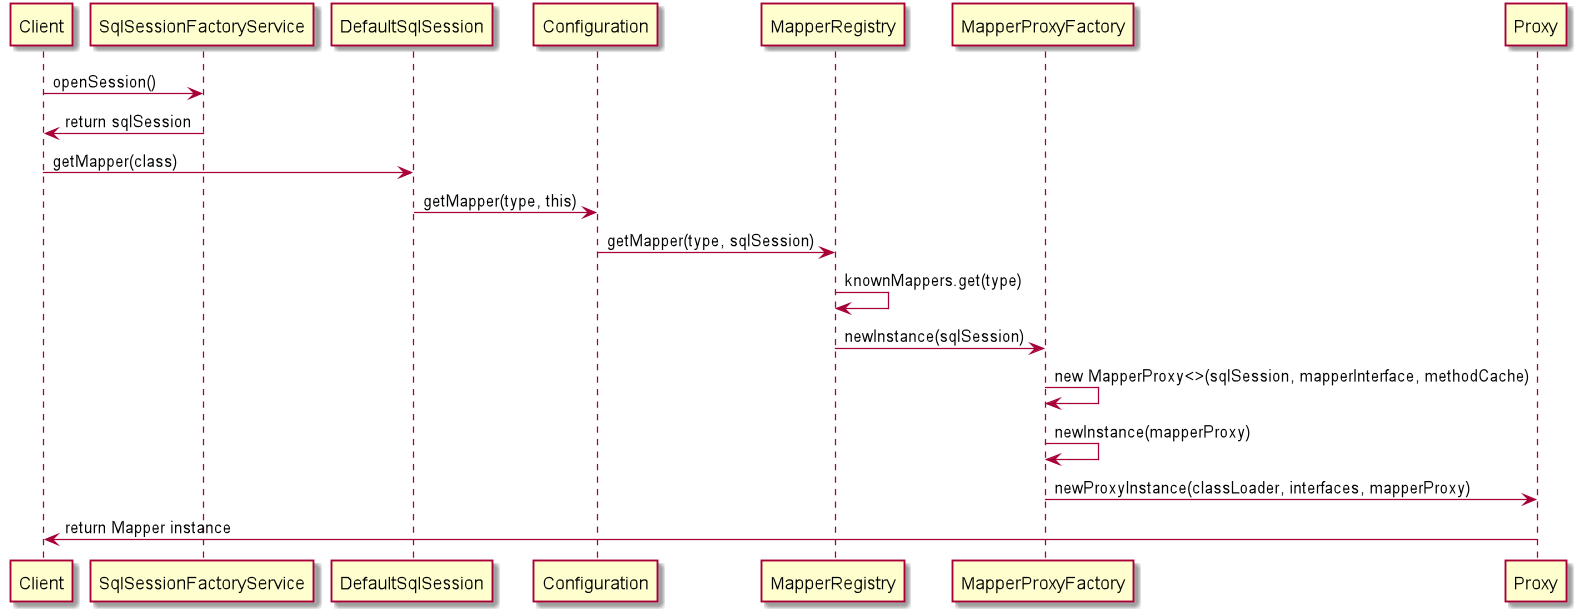

The diagram above was rendered by PlantUML. Its source (embedded in the PNG):
@startuml


Client -> SqlSessionFactoryService : openSession()
SqlSessionFactoryService -> Client : return sqlSession
Client -> DefaultSqlSession : getMapper(class)
DefaultSqlSession -> Configuration : getMapper(type, this)
Configuration -> MapperRegistry : getMapper(type, sqlSession)
MapperRegistry -> MapperRegistry : knownMappers.get(type)
MapperRegistry -> MapperProxyFactory : newInstance(sqlSession)
MapperProxyFactory -> MapperProxyFactory : new MapperProxy<>(sqlSession, mapperInterface, methodCache)
MapperProxyFactory -> MapperProxyFactory : newInstance(mapperProxy)
MapperProxyFactory -> Proxy : newProxyInstance(classLoader, interfaces, mapperProxy)
Proxy -> Client : return Mapper instance


@enduml